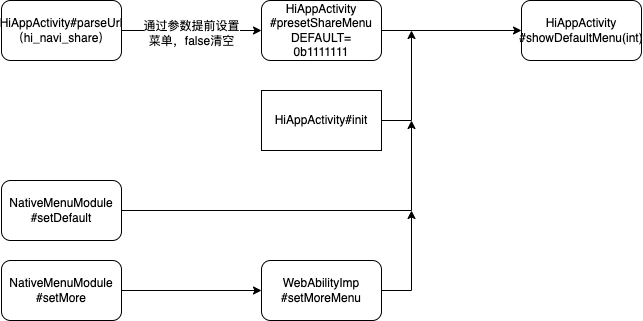

The diagram above was exported from draw.io. Its source (the exported page's mxGraphModel, read from the mxfile embedded in the PNG):
<mxGraphModel dx="954" dy="615" grid="1" gridSize="10" guides="1" tooltips="1" connect="1" arrows="1" fold="1" page="1" pageScale="1" pageWidth="827" pageHeight="1169" math="0" shadow="0">
  <root>
    <mxCell id="0" />
    <mxCell id="1" parent="0" />
    <mxCell id="ochASJ4q20sbPZ6lrmmq-3" value="" style="edgeStyle=orthogonalEdgeStyle;rounded=0;orthogonalLoop=1;jettySize=auto;html=1;" edge="1" parent="1" source="ochASJ4q20sbPZ6lrmmq-1" target="ochASJ4q20sbPZ6lrmmq-2">
      <mxGeometry relative="1" as="geometry" />
    </mxCell>
    <mxCell id="ochASJ4q20sbPZ6lrmmq-4" value="通过参数提前设置&lt;br&gt;菜单，false清空" style="edgeLabel;html=1;align=center;verticalAlign=middle;resizable=0;points=[];" vertex="1" connectable="0" parent="ochASJ4q20sbPZ6lrmmq-3">
      <mxGeometry x="-0.0125" y="-2" relative="1" as="geometry">
        <mxPoint as="offset" />
      </mxGeometry>
    </mxCell>
    <mxCell id="ochASJ4q20sbPZ6lrmmq-1" value="HiAppActivity#parseUrl&lt;br&gt;（hi_navi_share&lt;span style=&quot;background-color: initial;&quot;&gt;）&lt;/span&gt;" style="rounded=1;whiteSpace=wrap;html=1;" vertex="1" parent="1">
      <mxGeometry x="20" y="100" width="120" height="60" as="geometry" />
    </mxCell>
    <mxCell id="ochASJ4q20sbPZ6lrmmq-6" value="" style="edgeStyle=orthogonalEdgeStyle;rounded=0;orthogonalLoop=1;jettySize=auto;html=1;" edge="1" parent="1" source="ochASJ4q20sbPZ6lrmmq-2" target="ochASJ4q20sbPZ6lrmmq-5">
      <mxGeometry relative="1" as="geometry" />
    </mxCell>
    <mxCell id="ochASJ4q20sbPZ6lrmmq-2" value="HiAppActivity&lt;br&gt;#presetShareMenu&lt;br&gt;DEFAULT=&lt;br style=&quot;border-color: var(--border-color); font-size: 11px;&quot;&gt;&lt;span style=&quot;font-size: 11px; background-color: rgb(255, 255, 255);&quot;&gt;0b1111111&lt;/span&gt;" style="whiteSpace=wrap;html=1;rounded=1;" vertex="1" parent="1">
      <mxGeometry x="280" y="100" width="120" height="60" as="geometry" />
    </mxCell>
    <mxCell id="ochASJ4q20sbPZ6lrmmq-5" value="HiAppActivity&lt;br&gt;#showDefaultMenu(int)" style="whiteSpace=wrap;html=1;rounded=1;" vertex="1" parent="1">
      <mxGeometry x="540" y="100" width="120" height="60" as="geometry" />
    </mxCell>
    <mxCell id="ochASJ4q20sbPZ6lrmmq-10" style="edgeStyle=orthogonalEdgeStyle;rounded=0;orthogonalLoop=1;jettySize=auto;html=1;exitX=1;exitY=0.5;exitDx=0;exitDy=0;" edge="1" parent="1" source="ochASJ4q20sbPZ6lrmmq-9">
      <mxGeometry relative="1" as="geometry">
        <mxPoint x="430" y="130" as="targetPoint" />
        <Array as="points">
          <mxPoint x="430" y="220" />
        </Array>
      </mxGeometry>
    </mxCell>
    <mxCell id="ochASJ4q20sbPZ6lrmmq-9" value="HiAppActivity#init" style="whiteSpace=wrap;html=1;" vertex="1" parent="1">
      <mxGeometry x="280" y="190" width="120" height="60" as="geometry" />
    </mxCell>
    <mxCell id="ochASJ4q20sbPZ6lrmmq-13" style="edgeStyle=orthogonalEdgeStyle;rounded=0;orthogonalLoop=1;jettySize=auto;html=1;exitX=1;exitY=0.5;exitDx=0;exitDy=0;" edge="1" parent="1" source="ochASJ4q20sbPZ6lrmmq-11">
      <mxGeometry relative="1" as="geometry">
        <mxPoint x="430" y="220" as="targetPoint" />
      </mxGeometry>
    </mxCell>
    <mxCell id="ochASJ4q20sbPZ6lrmmq-11" value="NativeMenuModule&lt;br&gt;#setDefault" style="rounded=1;whiteSpace=wrap;html=1;" vertex="1" parent="1">
      <mxGeometry x="20" y="280" width="120" height="60" as="geometry" />
    </mxCell>
    <mxCell id="ochASJ4q20sbPZ6lrmmq-14" style="edgeStyle=orthogonalEdgeStyle;rounded=0;orthogonalLoop=1;jettySize=auto;html=1;exitX=1;exitY=0.5;exitDx=0;exitDy=0;" edge="1" parent="1" source="ochASJ4q20sbPZ6lrmmq-12">
      <mxGeometry relative="1" as="geometry">
        <mxPoint x="430" y="310" as="targetPoint" />
      </mxGeometry>
    </mxCell>
    <mxCell id="ochASJ4q20sbPZ6lrmmq-12" value="WebAbilityImp&lt;br&gt;#setMoreMenu" style="rounded=1;whiteSpace=wrap;html=1;" vertex="1" parent="1">
      <mxGeometry x="280" y="360" width="120" height="60" as="geometry" />
    </mxCell>
    <mxCell id="ochASJ4q20sbPZ6lrmmq-16" style="edgeStyle=orthogonalEdgeStyle;rounded=0;orthogonalLoop=1;jettySize=auto;html=1;exitX=1;exitY=0.5;exitDx=0;exitDy=0;entryX=0;entryY=0.5;entryDx=0;entryDy=0;" edge="1" parent="1" source="ochASJ4q20sbPZ6lrmmq-15" target="ochASJ4q20sbPZ6lrmmq-12">
      <mxGeometry relative="1" as="geometry" />
    </mxCell>
    <mxCell id="ochASJ4q20sbPZ6lrmmq-15" value="NativeMenuModule&lt;br&gt;#setMore" style="rounded=1;whiteSpace=wrap;html=1;" vertex="1" parent="1">
      <mxGeometry x="20" y="360" width="120" height="60" as="geometry" />
    </mxCell>
  </root>
</mxGraphModel>